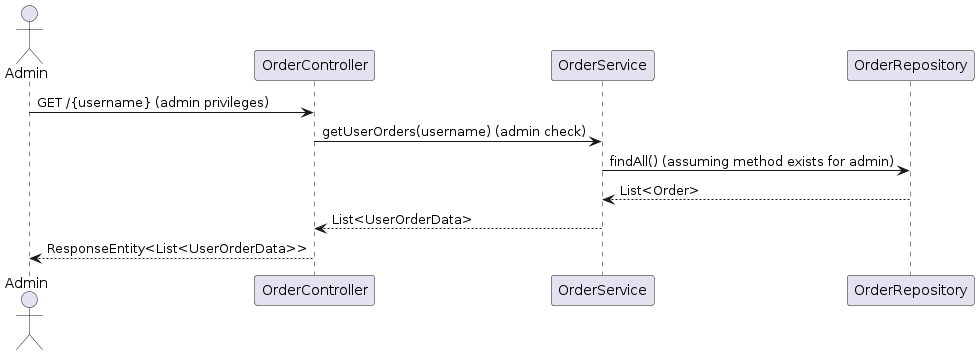

The diagram above was rendered by PlantUML. Its source (embedded in the PNG):
@startuml
actor "Admin" as admin
participant "OrderController" as orderCtrl
participant "OrderService" as orderSvc
participant "OrderRepository" as orderRepo

admin -> orderCtrl : GET /{username} (admin privileges)
orderCtrl -> orderSvc : getUserOrders(username) (admin check)
orderSvc -> orderRepo : findAll() (assuming method exists for admin)
orderRepo --> orderSvc : List<Order>
orderSvc --> orderCtrl : List<UserOrderData>
orderCtrl --> admin : ResponseEntity<List<UserOrderData>>
@enduml